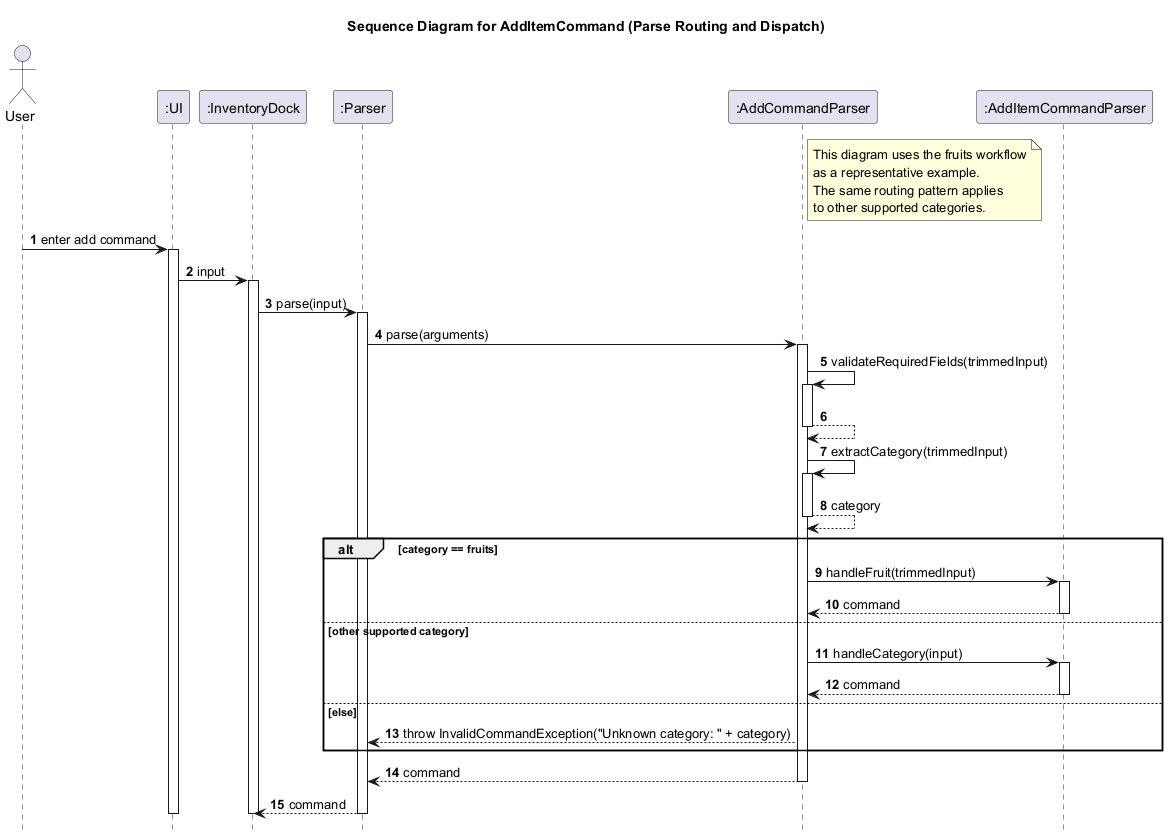

The diagram above was rendered by PlantUML. Its source (embedded in the PNG):
@startuml
title Sequence Diagram for AddItemCommand (Parse Routing and Dispatch)

autonumber
hide footbox

actor User
participant ":UI" as UI
participant ":InventoryDock" as InventoryDock
participant ":Parser" as Parser
participant ":AddCommandParser" as AddCommandParser
participant ":AddItemCommandParser" as AddItemCommandParser

note right of AddCommandParser
This diagram uses the fruits workflow
as a representative example.
The same routing pattern applies
to other supported categories.
end note

User -> UI: enter add command
activate UI
UI -> InventoryDock: input
activate InventoryDock
InventoryDock -> Parser: parse(input)
activate Parser

Parser -> AddCommandParser: parse(arguments)
activate AddCommandParser
AddCommandParser -> AddCommandParser: validateRequiredFields(trimmedInput)
activate AddCommandParser
AddCommandParser --> AddCommandParser
deactivate AddCommandParser

AddCommandParser -> AddCommandParser: extractCategory(trimmedInput)
activate AddCommandParser
AddCommandParser --> AddCommandParser: category
deactivate AddCommandParser

alt category == fruits
    AddCommandParser -> AddItemCommandParser: handleFruit(trimmedInput)
    activate AddItemCommandParser
    AddItemCommandParser --> AddCommandParser: command
    deactivate AddItemCommandParser
else other supported category
    AddCommandParser -> AddItemCommandParser: handleCategory(input)
    activate AddItemCommandParser
    AddItemCommandParser --> AddCommandParser: command
    deactivate AddItemCommandParser
else else
    AddCommandParser --> Parser: throw InvalidCommandException("Unknown category: " + category)
end

AddCommandParser --> Parser: command
deactivate AddCommandParser
Parser --> InventoryDock: command
deactivate Parser
deactivate InventoryDock
deactivate UI
@enduml